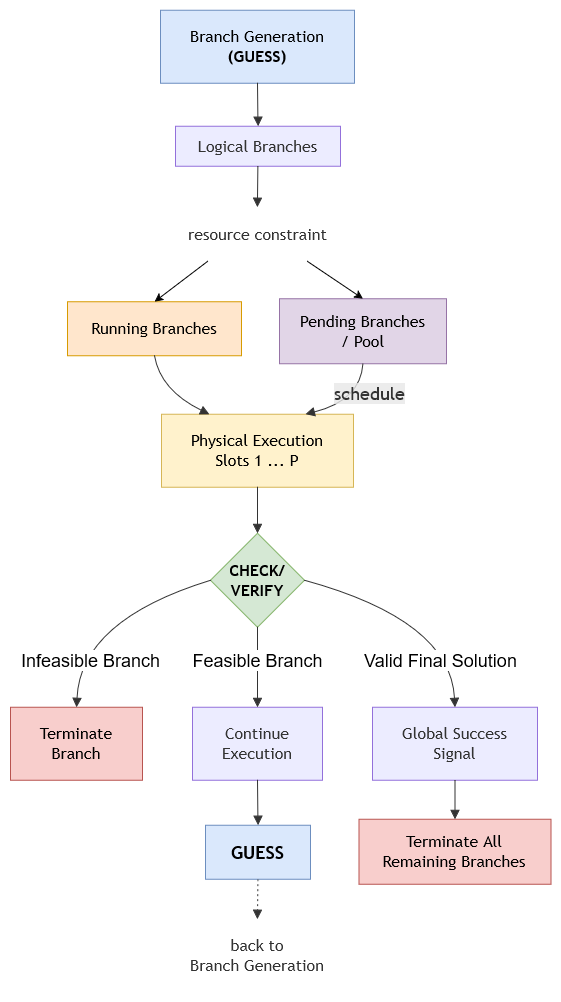

The diagram above was exported from draw.io. Its source (the exported page's mxGraphModel, read from the mxfile embedded in the PNG):
<mxGraphModel dx="1140" dy="490" grid="1" gridSize="10" guides="1" tooltips="1" connect="1" arrows="1" fold="1" page="1" pageScale="1" pageWidth="827" pageHeight="1169" math="0" shadow="0">
  <root>
    <mxCell id="0" />
    <mxCell id="1" parent="0" />
    <UserObject label="" mermaidData="{&#10;  &quot;data&quot;: &quot;flowchart TD\n    %% 1. 顶部：分支生成与逻辑分支\n    BG[\&quot;Branch Generation&lt;br/&gt;(GUESS)\&quot;] --&gt; LB[\&quot;Logical Branches\&quot;]\n    \n    %% 资源约束过渡\n    LB --&gt; RC[\&quot;resource constraint\&quot;]\n    \n    %% 2. 资源受限分流：等待池 vs 活跃分支\n    RC --&gt; PB[\&quot;Pending Branches&lt;br/&gt;/ Pool\&quot;]\n    RC --&gt; AB[\&quot;Active Branches\&quot;]\n    \n    %% 调度进入物理执行槽 (schedule 作为连线标签)\n    AB --&gt; PE[\&quot;Physical Execution&lt;br/&gt;Slots 1 ... P\&quot;]\n    PB --&gt;|schedule| PE\n    \n    %% 3. 校验层\n    PE --&gt; V{VERIFY}\n    \n    %% 4. 三大分支走向\n    %% 4.1 左侧：不可行分支 -&gt; 终止\n    V --&gt; IB[\&quot;Infeasible&lt;br/&gt;Branch\&quot;]\n    IB --&gt; TB[\&quot;Terminate&lt;br/&gt;Branch\&quot;]\n    \n    %% 4.2 中间：可行分支 -&gt; 继续执行 -&gt; 下一轮猜解 -&gt; 虚线回退\n    V --&gt; FB[\&quot;Feasible&lt;br/&gt;Branch\&quot;]\n    FB --&gt; CE[\&quot;Continue&lt;br/&gt;Execution\&quot;]\n    CE --&gt; G[\&quot;GUESS\&quot;]\n    G -.-&gt; B2G[\&quot;back to&lt;br/&gt;Branch Generation\&quot;]\n    \n    %% 4.3 右侧：有效最终解 -&gt; 全局成功信号 -&gt; 终止其余所有分支\n    V --&gt; VS[\&quot;Valid Final&lt;br/&gt;Solution\&quot;]\n    VS --&gt; GSS[\&quot;Global Success&lt;br/&gt;Signal\&quot;]\n    GSS --&gt; TRB[\&quot;Terminate All&lt;br/&gt;Remaining Branches\&quot;]\n\n    %% 样式美化与纯文本处理\n    style RC fill:none,stroke:none\n    style B2G fill:none,stroke:none&quot;,&#10;  &quot;config&quot;: null&#10;}" id="FyEI9wEFEUfIX0FPCrzp-1">
      <mxCell connectable="0" parent="1" style="group;transparentBounds=1;editIcon=1;lockedGroup=0;groupPadding=10;" vertex="1">
        <mxGeometry height="904" width="586" as="geometry" />
      </mxCell>
    </UserObject>
    <UserObject label="Branch Generation&lt;br&gt;&lt;b&gt;(GUESS)&lt;/b&gt;" mermaidId="n:BG" mermaidBaseStyle="html=1;whiteSpace=wrap;strokeWidth=1;fillColor=light-dark(#ECECFF,#1f2020);strokeColor=light-dark(#9370DB,#cccccc);fontColor=light-dark(#333333,#cccccc);fontFamily=Trebuchet MS,Verdana,Arial,sans-serif;fontSize=16;" mermaidBaseValue="Branch Generation&#10;(GUESS)" id="FyEI9wEFEUfIX0FPCrzp-2">
      <mxCell parent="FyEI9wEFEUfIX0FPCrzp-1" style="html=1;whiteSpace=wrap;strokeWidth=1;fillColor=#dae8fc;strokeColor=#6c8ebf;fontFamily=Trebuchet MS,Verdana,Arial,sans-serif;fontSize=16;" vertex="1">
        <mxGeometry height="73" width="194" x="180" y="20" as="geometry" />
      </mxCell>
    </UserObject>
    <UserObject label="Logical Branches" mermaidId="n:LB" mermaidBaseStyle="html=1;whiteSpace=wrap;strokeWidth=1;fillColor=light-dark(#ECECFF,#1f2020);strokeColor=light-dark(#9370DB,#cccccc);fontColor=light-dark(#333333,#cccccc);fontFamily=Trebuchet MS,Verdana,Arial,sans-serif;fontSize=16;" mermaidBaseValue="Logical Branches" id="FyEI9wEFEUfIX0FPCrzp-3">
      <mxCell parent="FyEI9wEFEUfIX0FPCrzp-1" style="html=1;whiteSpace=wrap;strokeWidth=1;fillColor=light-dark(#ECECFF,#1f2020);strokeColor=light-dark(#9370DB,#cccccc);fontColor=light-dark(#333333,#cccccc);fontFamily=Trebuchet MS,Verdana,Arial,sans-serif;fontSize=16;" vertex="1">
        <mxGeometry height="40" width="165" x="195" y="136" as="geometry" />
      </mxCell>
    </UserObject>
    <UserObject label="resource constraint" mermaidId="n:RC" mermaidBaseStyle="html=1;whiteSpace=wrap;strokeWidth=1;fillColor=none;strokeColor=none;fontColor=light-dark(#333333,#cccccc);fontFamily=Trebuchet MS,Verdana,Arial,sans-serif;fontSize=16;" mermaidBaseValue="resource constraint" id="FyEI9wEFEUfIX0FPCrzp-4">
      <mxCell parent="FyEI9wEFEUfIX0FPCrzp-1" style="html=1;whiteSpace=wrap;strokeWidth=1;fillColor=none;strokeColor=none;fontColor=light-dark(#333333,#cccccc);fontFamily=Trebuchet MS,Verdana,Arial,sans-serif;fontSize=16;" vertex="1">
        <mxGeometry height="54" width="199" x="177.5" y="217" as="geometry" />
      </mxCell>
    </UserObject>
    <UserObject label="Pending Branches&#10;/ Pool" mermaidId="n:PB" mermaidBaseStyle="html=1;whiteSpace=wrap;strokeWidth=1;fillColor=light-dark(#ECECFF,#1f2020);strokeColor=light-dark(#9370DB,#cccccc);fontColor=light-dark(#333333,#cccccc);fontFamily=Trebuchet MS,Verdana,Arial,sans-serif;fontSize=16;" mermaidBaseValue="Pending Branches&#10;/ Pool" id="FyEI9wEFEUfIX0FPCrzp-5">
      <mxCell parent="FyEI9wEFEUfIX0FPCrzp-1" style="html=1;whiteSpace=wrap;strokeWidth=1;fillColor=#e1d5e7;strokeColor=#9673a6;fontFamily=Trebuchet MS,Verdana,Arial,sans-serif;fontSize=16;" vertex="1">
        <mxGeometry height="65" width="167" x="299" y="308.5" as="geometry" />
      </mxCell>
    </UserObject>
    <UserObject label="Running Branches" mermaidId="n:AB" mermaidBaseStyle="html=1;whiteSpace=wrap;strokeWidth=1;fillColor=light-dark(#ECECFF,#1f2020);strokeColor=light-dark(#9370DB,#cccccc);fontColor=light-dark(#333333,#cccccc);fontFamily=Trebuchet MS,Verdana,Arial,sans-serif;fontSize=16;" mermaidBaseValue="Active Branches" id="FyEI9wEFEUfIX0FPCrzp-6">
      <mxCell parent="FyEI9wEFEUfIX0FPCrzp-1" style="html=1;whiteSpace=wrap;strokeWidth=1;fillColor=#ffe6cc;strokeColor=#d79b00;fontFamily=Trebuchet MS,Verdana,Arial,sans-serif;fontSize=16;" vertex="1">
        <mxGeometry height="54" width="174" x="87" y="311.5" as="geometry" />
      </mxCell>
    </UserObject>
    <UserObject label="Physical Execution&#10;Slots 1 ... P" mermaidId="n:PE" mermaidBaseStyle="html=1;whiteSpace=wrap;strokeWidth=1;fillColor=light-dark(#ECECFF,#1f2020);strokeColor=light-dark(#9370DB,#cccccc);fontColor=light-dark(#333333,#cccccc);fontFamily=Trebuchet MS,Verdana,Arial,sans-serif;fontSize=16;" mermaidBaseValue="Physical Execution&#10;Slots 1 ... P" id="FyEI9wEFEUfIX0FPCrzp-7">
      <mxCell parent="FyEI9wEFEUfIX0FPCrzp-1" style="html=1;whiteSpace=wrap;strokeWidth=1;fillColor=#fff2cc;strokeColor=#d6b656;fontFamily=Trebuchet MS,Verdana,Arial,sans-serif;fontSize=16;" vertex="1">
        <mxGeometry height="73" width="192" x="181" y="424" as="geometry" />
      </mxCell>
    </UserObject>
    <UserObject label="&lt;div&gt;&lt;b&gt;CHECK/&lt;/b&gt;&lt;/div&gt;&lt;div&gt;&lt;b&gt;VERIFY&lt;/b&gt;&lt;/div&gt;" mermaidId="n:V" mermaidBaseStyle="rhombus;html=1;strokeWidth=1;whiteSpace=wrap;fillColor=light-dark(#ECECFF,#1f2020);strokeColor=light-dark(#9370DB,#cccccc);fontColor=light-dark(#333333,#cccccc);fontFamily=Trebuchet MS,Verdana,Arial,sans-serif;fontSize=16;" mermaidBaseValue="VERIFY" id="FyEI9wEFEUfIX0FPCrzp-8">
      <mxCell parent="FyEI9wEFEUfIX0FPCrzp-1" style="rhombus;html=1;strokeWidth=1;whiteSpace=wrap;fillColor=#d5e8d4;strokeColor=#82b366;fontFamily=Trebuchet MS,Verdana,Arial,sans-serif;fontSize=16;" vertex="1">
        <mxGeometry height="94" width="94" x="230" y="543" as="geometry" />
      </mxCell>
    </UserObject>
    <UserObject label="Terminate&#10;Branch" mermaidId="n:TB" mermaidBaseStyle="html=1;whiteSpace=wrap;strokeWidth=1;fillColor=light-dark(#ECECFF,#1f2020);strokeColor=light-dark(#9370DB,#cccccc);fontColor=light-dark(#333333,#cccccc);fontFamily=Trebuchet MS,Verdana,Arial,sans-serif;fontSize=16;" mermaidBaseValue="Terminate&#10;Branch" id="FyEI9wEFEUfIX0FPCrzp-10">
      <mxCell parent="FyEI9wEFEUfIX0FPCrzp-1" style="html=1;whiteSpace=wrap;strokeWidth=1;fillColor=#f8cecc;strokeColor=#b85450;fontFamily=Trebuchet MS,Verdana,Arial,sans-serif;fontSize=16;" vertex="1">
        <mxGeometry height="73" width="132" x="30" y="717" as="geometry" />
      </mxCell>
    </UserObject>
    <UserObject label="Continue&#10;Execution" mermaidId="n:CE" mermaidBaseStyle="html=1;whiteSpace=wrap;strokeWidth=1;fillColor=light-dark(#ECECFF,#1f2020);strokeColor=light-dark(#9370DB,#cccccc);fontColor=light-dark(#333333,#cccccc);fontFamily=Trebuchet MS,Verdana,Arial,sans-serif;fontSize=16;" mermaidBaseValue="Continue&#10;Execution" id="FyEI9wEFEUfIX0FPCrzp-12">
      <mxCell parent="FyEI9wEFEUfIX0FPCrzp-1" style="html=1;whiteSpace=wrap;strokeWidth=1;fillColor=light-dark(#ECECFF,#1f2020);strokeColor=light-dark(#9370DB,#cccccc);fontColor=light-dark(#333333,#cccccc);fontFamily=Trebuchet MS,Verdana,Arial,sans-serif;fontSize=16;" vertex="1">
        <mxGeometry height="73" width="130" x="212" y="717" as="geometry" />
      </mxCell>
    </UserObject>
    <UserObject label="&lt;font style=&quot;font-size: 18px;&quot;&gt;GUESS&lt;/font&gt;" mermaidId="n:G" mermaidBaseStyle="html=1;whiteSpace=wrap;strokeWidth=1;fillColor=light-dark(#ECECFF,#1f2020);strokeColor=light-dark(#9370DB,#cccccc);fontColor=light-dark(#333333,#cccccc);fontFamily=Trebuchet MS,Verdana,Arial,sans-serif;fontSize=16;" mermaidBaseValue="GUESS" id="FyEI9wEFEUfIX0FPCrzp-13">
      <mxCell parent="FyEI9wEFEUfIX0FPCrzp-1" style="html=1;whiteSpace=wrap;strokeWidth=1;fillColor=#dae8fc;strokeColor=#6c8ebf;fontFamily=Trebuchet MS,Verdana,Arial,sans-serif;fontSize=16;fontStyle=1" vertex="1">
        <mxGeometry height="54" width="105" x="225" y="835" as="geometry" />
      </mxCell>
    </UserObject>
    <UserObject label="back to&#10;Branch Generation" mermaidId="n:B2G" mermaidBaseStyle="html=1;whiteSpace=wrap;strokeWidth=1;fillColor=none;strokeColor=none;fontColor=light-dark(#333333,#cccccc);fontFamily=Trebuchet MS,Verdana,Arial,sans-serif;fontSize=16;" mermaidBaseValue="back to&#10;Branch Generation" id="FyEI9wEFEUfIX0FPCrzp-14">
      <mxCell parent="FyEI9wEFEUfIX0FPCrzp-1" style="html=1;whiteSpace=wrap;strokeWidth=1;fillColor=none;strokeColor=none;fontColor=light-dark(#333333,#cccccc);fontFamily=Trebuchet MS,Verdana,Arial,sans-serif;fontSize=16;" vertex="1">
        <mxGeometry height="73" width="194" x="180" y="929" as="geometry" />
      </mxCell>
    </UserObject>
    <UserObject label="Global Success&#10;Signal" mermaidId="n:GSS" mermaidBaseStyle="html=1;whiteSpace=wrap;strokeWidth=1;fillColor=light-dark(#ECECFF,#1f2020);strokeColor=light-dark(#9370DB,#cccccc);fontColor=light-dark(#333333,#cccccc);fontFamily=Trebuchet MS,Verdana,Arial,sans-serif;fontSize=16;" mermaidBaseValue="Global Success&#10;Signal" id="FyEI9wEFEUfIX0FPCrzp-16">
      <mxCell parent="FyEI9wEFEUfIX0FPCrzp-1" style="html=1;whiteSpace=wrap;strokeWidth=1;fillColor=light-dark(#ECECFF,#1f2020);strokeColor=light-dark(#9370DB,#cccccc);fontColor=light-dark(#333333,#cccccc);fontFamily=Trebuchet MS,Verdana,Arial,sans-serif;fontSize=16;" vertex="1">
        <mxGeometry height="73" width="165" x="392" y="717" as="geometry" />
      </mxCell>
    </UserObject>
    <UserObject label="Terminate All&#10;Remaining Branches" mermaidId="n:TRB" mermaidBaseStyle="html=1;whiteSpace=wrap;strokeWidth=1;fillColor=light-dark(#ECECFF,#1f2020);strokeColor=light-dark(#9370DB,#cccccc);fontColor=light-dark(#333333,#cccccc);fontFamily=Trebuchet MS,Verdana,Arial,sans-serif;fontSize=16;" mermaidBaseValue="Terminate All&#10;Remaining Branches" id="FyEI9wEFEUfIX0FPCrzp-17">
      <mxCell parent="FyEI9wEFEUfIX0FPCrzp-1" style="html=1;whiteSpace=wrap;strokeWidth=1;fillColor=#f8cecc;strokeColor=#b85450;fontFamily=Trebuchet MS,Verdana,Arial,sans-serif;fontSize=16;" vertex="1">
        <mxGeometry height="65" width="192" x="378.5" y="829" as="geometry" />
      </mxCell>
    </UserObject>
    <UserObject label="" mermaidId="e:BG-&gt;LB#0" mermaidBaseStyle="curved=1;startArrow=none;endArrow=block;endSize=7;strokeColor=light-dark(#333333,#cccccc);exitX=0.5;exitY=1;entryX=0.5;entryY=0;" mermaidBaseValue="" id="FyEI9wEFEUfIX0FPCrzp-18">
      <mxCell edge="1" parent="FyEI9wEFEUfIX0FPCrzp-1" source="FyEI9wEFEUfIX0FPCrzp-2" style="curved=1;startArrow=none;endArrow=block;endSize=7;strokeColor=light-dark(#333333,#cccccc);exitX=0.5;exitY=1;entryX=0.5;entryY=0;rounded=0;" target="FyEI9wEFEUfIX0FPCrzp-3">
        <mxGeometry relative="1" as="geometry">
          <Array as="points" />
        </mxGeometry>
      </mxCell>
    </UserObject>
    <UserObject label="" mermaidId="e:LB-&gt;RC#0" mermaidBaseStyle="curved=1;startArrow=none;endArrow=block;endSize=7;strokeColor=light-dark(#333333,#cccccc);exitX=0.5;exitY=1;entryX=0.5;entryY=0;" mermaidBaseValue="" id="FyEI9wEFEUfIX0FPCrzp-19">
      <mxCell edge="1" parent="FyEI9wEFEUfIX0FPCrzp-1" source="FyEI9wEFEUfIX0FPCrzp-3" style="curved=1;startArrow=none;endArrow=block;endSize=7;strokeColor=light-dark(#333333,#cccccc);exitX=0.5;exitY=1;entryX=0.5;entryY=0;rounded=0;" target="FyEI9wEFEUfIX0FPCrzp-4">
        <mxGeometry relative="1" as="geometry">
          <Array as="points" />
        </mxGeometry>
      </mxCell>
    </UserObject>
    <UserObject label="" mermaidId="e:AB-&gt;PE#0" mermaidBaseStyle="curved=1;startArrow=none;endArrow=block;endSize=7;strokeColor=light-dark(#333333,#cccccc);exitX=0.5;exitY=1;entryX=0.22;entryY=0;" mermaidBaseValue="" id="FyEI9wEFEUfIX0FPCrzp-22">
      <mxCell edge="1" parent="FyEI9wEFEUfIX0FPCrzp-1" source="FyEI9wEFEUfIX0FPCrzp-6" style="curved=1;startArrow=none;endArrow=block;endSize=7;strokeColor=light-dark(#333333,#cccccc);exitX=0.5;exitY=1;entryX=0.25;entryY=0;rounded=0;entryDx=0;entryDy=0;" target="FyEI9wEFEUfIX0FPCrzp-7">
        <mxGeometry relative="1" as="geometry">
          <Array as="points">
            <mxPoint x="180" y="400" />
          </Array>
        </mxGeometry>
      </mxCell>
    </UserObject>
    <UserObject label="&lt;font style=&quot;font-size: 18px;&quot;&gt;schedule&lt;/font&gt;" mermaidId="e:PB-&gt;PE#0" mermaidBaseStyle="curved=1;startArrow=none;endArrow=block;endSize=7;strokeColor=light-dark(#333333,#cccccc);html=1;fontSize=16;labelBackgroundColor=light-dark(#E8E8E88D,#2a2a2a8D);fontFamily=Trebuchet MS,Verdana,Arial,sans-serif;fontColor=light-dark(#333333,#cccccc);exitX=0.5;exitY=1;entryX=0.84;entryY=0;" mermaidBaseValue="schedule" id="FyEI9wEFEUfIX0FPCrzp-23">
      <mxCell edge="1" parent="FyEI9wEFEUfIX0FPCrzp-1" source="FyEI9wEFEUfIX0FPCrzp-5" style="curved=1;startArrow=none;endArrow=block;endSize=7;strokeColor=light-dark(#333333,#cccccc);html=1;fontSize=16;labelBackgroundColor=light-dark(#E8E8E88D,#2a2a2a8D);fontFamily=Trebuchet MS,Verdana,Arial,sans-serif;fontColor=light-dark(#333333,#cccccc);exitX=0.5;exitY=1;entryX=0.75;entryY=0;rounded=0;entryDx=0;entryDy=0;" target="FyEI9wEFEUfIX0FPCrzp-7">
        <mxGeometry relative="1" x="-0.362" y="9" as="geometry">
          <mxPoint as="offset" />
          <Array as="points">
            <mxPoint x="380" y="410" />
          </Array>
        </mxGeometry>
      </mxCell>
    </UserObject>
    <UserObject label="" mermaidId="e:PE-&gt;V#0" mermaidBaseStyle="curved=1;startArrow=none;endArrow=block;endSize=7;strokeColor=light-dark(#333333,#cccccc);exitX=0.5;exitY=1;entryX=0.5;entryY=0;" mermaidBaseValue="" id="FyEI9wEFEUfIX0FPCrzp-24">
      <mxCell edge="1" parent="FyEI9wEFEUfIX0FPCrzp-1" source="FyEI9wEFEUfIX0FPCrzp-7" style="curved=1;startArrow=none;endArrow=block;endSize=7;strokeColor=light-dark(#333333,#cccccc);exitX=0.5;exitY=1;entryX=0.5;entryY=0;rounded=0;" target="FyEI9wEFEUfIX0FPCrzp-8">
        <mxGeometry relative="1" as="geometry">
          <Array as="points" />
        </mxGeometry>
      </mxCell>
    </UserObject>
    <UserObject label="" mermaidId="e:V-&gt;IB#0" mermaidBaseStyle="curved=1;startArrow=none;endArrow=block;endSize=7;strokeColor=light-dark(#333333,#cccccc);exitX=0;exitY=0.7;entryX=0.5;entryY=0;" mermaidBaseValue="" id="FyEI9wEFEUfIX0FPCrzp-25">
      <mxCell edge="1" parent="FyEI9wEFEUfIX0FPCrzp-1" source="FyEI9wEFEUfIX0FPCrzp-8" style="curved=1;startArrow=none;endArrow=block;endSize=7;strokeColor=light-dark(#333333,#cccccc);exitX=0;exitY=0.5;entryX=0.5;entryY=0;rounded=0;entryDx=0;entryDy=0;exitDx=0;exitDy=0;" target="FyEI9wEFEUfIX0FPCrzp-10">
        <mxGeometry relative="1" as="geometry">
          <Array as="points">
            <mxPoint x="100" y="630" />
          </Array>
          <mxPoint x="96" y="760" as="targetPoint" />
        </mxGeometry>
      </mxCell>
    </UserObject>
    <mxCell id="3xIN-2E-lDa9BQt1myjt-1" connectable="0" parent="FyEI9wEFEUfIX0FPCrzp-25" style="edgeLabel;html=1;align=center;verticalAlign=middle;resizable=0;points=[];" value="&lt;font style=&quot;font-size: 18px;&quot;&gt;Infeasible Branch&lt;/font&gt;" vertex="1">
      <mxGeometry relative="1" x="0.2587" y="2" as="geometry">
        <mxPoint x="8" y="35" as="offset" />
      </mxGeometry>
    </mxCell>
    <UserObject label="" mermaidId="e:V-&gt;FB#0" mermaidBaseStyle="curved=1;startArrow=none;endArrow=block;endSize=7;strokeColor=light-dark(#333333,#cccccc);exitX=0.5;exitY=1;entryX=0.5;entryY=0;" mermaidBaseValue="" id="FyEI9wEFEUfIX0FPCrzp-27">
      <mxCell edge="1" parent="FyEI9wEFEUfIX0FPCrzp-1" source="FyEI9wEFEUfIX0FPCrzp-8" style="curved=1;startArrow=none;endArrow=block;endSize=7;strokeColor=light-dark(#333333,#cccccc);exitX=0.5;exitY=1;entryX=0.5;entryY=0;rounded=0;entryDx=0;entryDy=0;" target="FyEI9wEFEUfIX0FPCrzp-12">
        <mxGeometry relative="1" as="geometry">
          <Array as="points" />
          <mxPoint x="277.4999999999998" y="760" as="targetPoint" />
        </mxGeometry>
      </mxCell>
    </UserObject>
    <UserObject label="" mermaidId="e:CE-&gt;G#0" mermaidBaseStyle="curved=1;startArrow=none;endArrow=block;endSize=7;strokeColor=light-dark(#333333,#cccccc);exitX=0.5;exitY=1;entryX=0.5;entryY=0;" mermaidBaseValue="" id="FyEI9wEFEUfIX0FPCrzp-29">
      <mxCell edge="1" parent="FyEI9wEFEUfIX0FPCrzp-1" source="FyEI9wEFEUfIX0FPCrzp-12" style="curved=1;startArrow=none;endArrow=block;endSize=7;strokeColor=light-dark(#333333,#cccccc);exitX=0.5;exitY=1;entryX=0.5;entryY=0;rounded=0;" target="FyEI9wEFEUfIX0FPCrzp-13">
        <mxGeometry relative="1" as="geometry">
          <Array as="points" />
        </mxGeometry>
      </mxCell>
    </UserObject>
    <UserObject label="" mermaidId="e:G-&gt;B2G#0" mermaidBaseStyle="curved=1;dashed=1;dashPattern=2 3;fixDash=1;startArrow=none;endArrow=block;endSize=7;strokeColor=light-dark(#333333,#cccccc);exitX=0.5;exitY=1;entryX=0.5;entryY=0;" mermaidBaseValue="" id="FyEI9wEFEUfIX0FPCrzp-30">
      <mxCell edge="1" parent="FyEI9wEFEUfIX0FPCrzp-1" source="FyEI9wEFEUfIX0FPCrzp-13" style="curved=1;dashed=1;dashPattern=2 3;fixDash=1;startArrow=none;endArrow=block;endSize=7;strokeColor=light-dark(#333333,#cccccc);exitX=0.5;exitY=1;entryX=0.5;entryY=0;rounded=0;" target="FyEI9wEFEUfIX0FPCrzp-14">
        <mxGeometry relative="1" as="geometry">
          <Array as="points" />
        </mxGeometry>
      </mxCell>
    </UserObject>
    <UserObject label="" mermaidId="e:V-&gt;VS#0" mermaidBaseStyle="curved=1;startArrow=none;endArrow=block;endSize=7;strokeColor=light-dark(#333333,#cccccc);exitX=1;exitY=0.68;entryX=0.5;entryY=0;" mermaidBaseValue="" id="FyEI9wEFEUfIX0FPCrzp-31">
      <mxCell edge="1" parent="FyEI9wEFEUfIX0FPCrzp-1" source="FyEI9wEFEUfIX0FPCrzp-8" style="curved=1;startArrow=none;endArrow=block;endSize=7;strokeColor=light-dark(#333333,#cccccc);exitX=1;exitY=0.5;entryX=0.5;entryY=0;rounded=0;entryDx=0;entryDy=0;exitDx=0;exitDy=0;" target="FyEI9wEFEUfIX0FPCrzp-16">
        <mxGeometry relative="1" as="geometry">
          <Array as="points">
            <mxPoint x="470" y="630" />
          </Array>
          <mxPoint x="481" y="760" as="targetPoint" />
        </mxGeometry>
      </mxCell>
    </UserObject>
    <UserObject label="" mermaidId="e:GSS-&gt;TRB#0" mermaidBaseStyle="curved=1;startArrow=none;endArrow=block;endSize=7;strokeColor=light-dark(#333333,#cccccc);exitX=0.5;exitY=1;entryX=0.5;entryY=0;" mermaidBaseValue="" id="FyEI9wEFEUfIX0FPCrzp-33">
      <mxCell edge="1" parent="FyEI9wEFEUfIX0FPCrzp-1" source="FyEI9wEFEUfIX0FPCrzp-16" style="curved=1;startArrow=none;endArrow=block;endSize=7;strokeColor=light-dark(#333333,#cccccc);exitX=0.5;exitY=1;entryX=0.5;entryY=0;rounded=0;" target="FyEI9wEFEUfIX0FPCrzp-17">
        <mxGeometry relative="1" as="geometry">
          <Array as="points" />
        </mxGeometry>
      </mxCell>
    </UserObject>
    <mxCell id="3xIN-2E-lDa9BQt1myjt-2" connectable="0" parent="FyEI9wEFEUfIX0FPCrzp-1" style="edgeLabel;html=1;align=center;verticalAlign=middle;resizable=0;points=[];" value="&lt;font style=&quot;font-size: 18px;&quot;&gt;Feasible Branch&lt;/font&gt;" vertex="1">
      <mxGeometry x="277" y="670" as="geometry" />
    </mxCell>
    <mxCell id="YIO5n_8IU5E25dt4QQSk-1" edge="1" parent="FyEI9wEFEUfIX0FPCrzp-1" source="FyEI9wEFEUfIX0FPCrzp-4" style="endArrow=classic;html=1;rounded=0;exitX=0.25;exitY=1;exitDx=0;exitDy=0;entryX=0.5;entryY=0;entryDx=0;entryDy=0;" target="FyEI9wEFEUfIX0FPCrzp-6" value="">
      <mxGeometry height="50" relative="1" width="50" as="geometry">
        <mxPoint x="260" y="250" as="sourcePoint" />
        <mxPoint x="310" y="200" as="targetPoint" />
      </mxGeometry>
    </mxCell>
    <mxCell id="YIO5n_8IU5E25dt4QQSk-2" edge="1" parent="FyEI9wEFEUfIX0FPCrzp-1" source="FyEI9wEFEUfIX0FPCrzp-4" style="endArrow=classic;html=1;rounded=0;exitX=0.75;exitY=1;exitDx=0;exitDy=0;entryX=0.5;entryY=0;entryDx=0;entryDy=0;" target="FyEI9wEFEUfIX0FPCrzp-5" value="">
      <mxGeometry height="50" relative="1" width="50" as="geometry">
        <mxPoint x="400" y="300" as="sourcePoint" />
        <mxPoint x="450" y="250" as="targetPoint" />
      </mxGeometry>
    </mxCell>
    <mxCell id="YIO5n_8IU5E25dt4QQSk-4" connectable="0" parent="FyEI9wEFEUfIX0FPCrzp-1" style="edgeLabel;html=1;align=center;verticalAlign=middle;resizable=0;points=[];" value="&lt;font style=&quot;font-size: 18px;&quot;&gt;Valid Final Solution&lt;/font&gt;" vertex="1">
      <mxGeometry x="460" y="670" as="geometry" />
    </mxCell>
  </root>
</mxGraphModel>